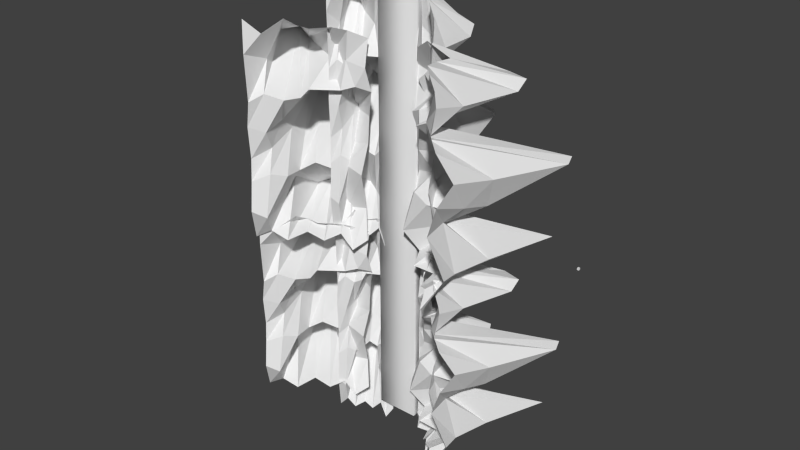 # Source: platform-1.blend  (saved by Blender 2.76.0; exported with 4.5.12 LTS)
import bpy
from mathutils import Matrix  # noqa: F401  (used for matrix-valued properties, if any)

bpy.ops.wm.read_factory_settings(use_empty=True)
scene = bpy.context.scene
scene.name = 'Scene'

# ---- collections
col_collection_1 = bpy.data.collections.new('Collection 1'); scene.collection.children.link(col_collection_1)

# ---- world
world_world = bpy.data.worlds.new('World'); scene.world = world_world
world_world.color = (0.05088, 0.05088, 0.05088)
world_world.use_sun_shadow = False
world_world.sun_shadow_jitter_overblur = 0.0
world_world.cycles.sampling_method = 'MANUAL'
world_world.cycles.sample_map_resolution = 256

# ---- meshes
me_plane_001 = bpy.data.meshes.new('Plane.001')
me_plane_001.from_pydata([(-1.009, -1.007, 0.07493), (1.098, -1.009, 0.03443), (-1.008, 0.9589, -0.08058), (0.9204, 1.014, 0.002829), (-1.102, 0.6902, -0.0944), (-0.9585, 0.489, -0.01867), (-1.02, 0.1908, -0.04088), (-0.9922, -0.1086, 0.1305), (-1.001, -0.4471, -0.05703), (-0.9321, -0.7312, 0.03364), (-0.6829, -1.039, -0.1002), (-0.4093, -1.017, -0.01404), (-0.2046, -1.007, 0.04699), (0.1136, -1.031, 0.0178), (0.361, -0.9845, -0.03533), (0.787, -1.018, 0.01064), (0.9783, -0.7117, -0.01177), (1.092, -0.3457, 0.05673), (0.9732, -0.1486, 0.2777), (0.9855, 0.05116, 0.1141), (1.025, 0.431, -0.01253), (0.9987, 0.677, -0.01929), (0.6689, 0.9562, -0.07058), (0.4257, 1.056, 0.0163), (0.1406, 1.022, 0.2052), (-0.0722, 0.9937, 0.03738), (-0.359, 0.867, -0.042), (-0.759, 0.9471, 0.135), (-0.7293, -0.7704, -0.1546), (-0.5914, -0.4414, 0.5752), (-0.6576, -0.08822, 1.175), (-0.6044, 0.1954, 1.41), (-0.7503, 0.3433, 0.6955), (-0.7953, 0.6079, 0.2875), (-0.334, -0.6889, -0.03644), (-0.395, -0.4046, 0.0775), (-0.4237, -0.2084, 0.3277), (-0.3437, 0.06986, 0.3097), (-0.3698, 0.3595, 0.2007), (-0.3094, 0.5764, 0.1577), (-0.1428, -0.6575, 0.1791), (-0.07223, -0.3408, 0.552), (-0.2197, -0.1383, 0.6583), (-0.1495, 0.1224, 0.8951), (-0.1999, 0.4924, 0.6329), (-0.1602, 0.693, 0.3621), (0.05626, -0.7262, 0.01248), (0.0726, -0.4852, 0.3545), (0.08752, -0.03629, 1.273), (0.1425, 0.1986, 1.561), (0.1233, 0.4117, 1.488), (0.1078, 0.783, 0.6474), (0.4243, -0.7245, 0.01447), (0.3684, -0.3944, -0.01536), (0.4105, -0.1092, -0.07854), (0.4563, 0.01745, 0.02143), (0.4511, 0.5462, -0.004182), (0.4881, 0.7865, -0.02373), (0.6721, -0.673, 0.3013), (0.5816, -0.235, 0.9239), (0.5993, 0.01181, 0.9675), (0.631, 0.2224, 0.7798), (0.6654, 0.3822, 0.3622), (0.7091, 0.6436, 0.05671), (0.8904, -1.07, 0.0002174), (3.241, -1.072, -0.04199), (0.8912, 0.979, -0.1619), (3.043, 1.036, -0.07492), (0.7861, 0.699, -0.1763), (0.9463, 0.4893, -0.09733), (0.8776, 0.1785, -0.1205), (0.9086, -0.1335, 0.05816), (0.8989, -0.4863, -0.1373), (0.9757, -0.7824, -0.04281), (1.254, -1.103, -0.1823), (1.559, -1.08, -0.0925), (1.787, -1.07, -0.02891), (2.142, -1.095, -0.05932), (2.419, -1.046, -0.1147), (2.894, -1.081, -0.06678), (3.107, -0.762, -0.09014), (3.234, -0.3806, -0.01875), (3.102, -0.1752, 0.2116), (3.115, 0.03297, 0.04109), (3.16, 0.4289, -0.09094), (3.13, 0.6852, -0.09797), (2.762, 0.9762, -0.1514), (2.491, 1.08, -0.06088), (2.173, 1.044, 0.1359), (1.935, 1.015, -0.03892), (1.615, 0.8832, -0.1216), (1.169, 0.9667, 0.06282), (1.202, -0.8232, -0.239), (1.365, -0.3499, 0.5533), (1.11, 0.06013, 0.9989), (1.163, 0.3163, 0.9751), (1.195, 0.4568, 0.5839), (1.128, 0.6132, 0.2217), (1.643, -0.7383, -0.1159), (1.575, -0.442, 0.002898), (1.543, -0.2375, 0.2637), (1.632, 0.05246, 0.2449), (1.603, 0.3543, 0.1313), (1.671, 0.5804, 0.08643), (1.856, -0.7056, 0.1088), (1.935, -0.3756, 0.4974), (1.771, -0.1645, 0.6082), (1.849, 0.1073, 0.855), (1.793, 0.4929, 0.5818), (1.837, 0.7019, 0.2995), (2.079, -0.7772, -0.06487), (2.097, -0.526, 0.2916), (2.113, -0.05816, 1.249), (2.175, 0.1866, 1.549), (2.153, 0.4087, 1.473), (2.136, 0.7957, 0.5968), (2.489, -0.7754, -0.06279), (2.427, -0.4314, -0.09388), (2.474, -0.1342, -0.1597), (2.525, -0.002153, -0.05554), (2.519, 0.549, -0.08223), (2.56, 0.7993, -0.1026), (2.766, -0.7218, 0.2361), (2.882, -0.5281, 0.9253), (2.876, -0.1893, 1.055), (2.791, -0.01882, 0.94), (2.758, 0.378, 0.2996), (2.807, 0.6505, -0.01877)], [], [(63, 21, 3, 22), (4, 33, 27, 2), (33, 39, 26, 27), (39, 45, 25, 26), (45, 51, 24, 25), (51, 57, 23, 24), (57, 63, 22, 23), (0, 10, 28, 9), (9, 28, 29, 8), (8, 29, 30, 7), (7, 30, 31, 6), (6, 31, 32, 5), (5, 32, 33, 4), (10, 11, 34, 28), (28, 34, 35, 29), (29, 35, 36, 30), (30, 36, 37, 31), (31, 37, 38, 32), (32, 38, 39, 33), (11, 12, 40, 34), (34, 40, 41, 35), (35, 41, 42, 36), (36, 42, 43, 37), (37, 43, 44, 38), (38, 44, 45, 39), (12, 13, 46, 40), (40, 46, 47, 41), (41, 47, 48, 42), (42, 48, 49, 43), (43, 49, 50, 44), (44, 50, 51, 45), (13, 14, 52, 46), (46, 52, 53, 47), (47, 53, 54, 48), (48, 54, 55, 49), (49, 55, 56, 50), (50, 56, 57, 51), (14, 15, 58, 52), (52, 58, 59, 53), (53, 59, 60, 54), (54, 60, 61, 55), (55, 61, 62, 56), (56, 62, 63, 57), (15, 1, 16, 58), (58, 16, 17, 59), (59, 17, 18, 60), (60, 18, 19, 61), (61, 19, 20, 62), (62, 20, 21, 63), (127, 85, 67, 86), (68, 97, 91, 66), (97, 103, 90, 91), (103, 109, 89, 90), (109, 115, 88, 89), (115, 121, 87, 88), (121, 127, 86, 87), (64, 74, 92, 73), (73, 92, 93, 72), (72, 93, 94, 71), (71, 94, 95, 70), (70, 95, 96, 69), (69, 96, 97, 68), (74, 75, 98, 92), (92, 98, 99, 93), (93, 99, 100, 94), (94, 100, 101, 95), (95, 101, 102, 96), (96, 102, 103, 97), (75, 76, 104, 98), (98, 104, 105, 99), (99, 105, 106, 100), (100, 106, 107, 101), (101, 107, 108, 102), (102, 108, 109, 103), (76, 77, 110, 104), (104, 110, 111, 105), (105, 111, 112, 106), (106, 112, 113, 107), (107, 113, 114, 108), (108, 114, 115, 109), (77, 78, 116, 110), (110, 116, 117, 111), (111, 117, 118, 112), (112, 118, 119, 113), (113, 119, 120, 114), (114, 120, 121, 115), (78, 79, 122, 116), (116, 122, 123, 117), (117, 123, 124, 118), (118, 124, 125, 119), (119, 125, 126, 120), (120, 126, 127, 121), (79, 65, 80, 122), (122, 80, 81, 123), (123, 81, 82, 124), (124, 82, 83, 125), (125, 83, 84, 126), (126, 84, 85, 127)])
_uv = me_plane_001.uv_layers.new(name='UVMap')
_uv.uv.foreach_set('vector', [0.9337, 0.3381, 0.9336, 0.3362, 0.9358, 0.3364, 0.9358, 0.3381, 0.9027, 0.3206, 0.9058, 0.3207, 0.9048, 0.3228, 0.9028, 0.3224, 0.9316, 0.3355, 0.9316, 0.3324, 0.9338, 0.3325, 0.9339, 0.3352, 0.9028, 0.3204, 0.9027, 0.3186, 0.9055, 0.3186, 0.905, 0.3206, 0.9324, 0.3264, 0.933, 0.3289, 0.9299, 0.3281, 0.9296, 0.3264, 0.9277, 0.3242, 0.9229, 0.3241, 0.9231, 0.3224, 0.9252, 0.3222, 0.9347, 0.3476, 0.9361, 0.3487, 0.934, 0.349, 0.933, 0.3476, 0.934, 0.3356, 0.934, 0.3332, 0.9357, 0.3334, 0.9357, 0.3352, 0.9238, 0.3344, 0.9228, 0.333, 0.9255, 0.3287, 0.9255, 0.3334, 0.9058, 0.3349, 0.9105, 0.3343, 0.9139, 0.337, 0.9071, 0.3369, 0.9159, 0.3519, 0.9228, 0.3521, 0.9243, 0.3539, 0.9148, 0.3538, 0.9059, 0.3303, 0.9153, 0.3304, 0.9107, 0.3313, 0.9061, 0.3322, 0.9271, 0.3291, 0.9314, 0.3311, 0.9284, 0.331, 0.9256, 0.3297, 0.9332, 0.3555, 0.933, 0.3537, 0.935, 0.353, 0.935, 0.3556, 0.9253, 0.343, 0.926, 0.3404, 0.928, 0.3408, 0.9304, 0.343, 0.919, 0.3395, 0.9164, 0.3374, 0.9184, 0.3372, 0.9234, 0.3395, 0.9115, 0.3251, 0.9059, 0.3251, 0.9059, 0.3233, 0.913, 0.3234, 0.9224, 0.3425, 0.9153, 0.3424, 0.9145, 0.3406, 0.9184, 0.3401, 0.9182, 0.325, 0.9143, 0.3249, 0.9134, 0.3238, 0.9163, 0.3226, 0.9336, 0.3203, 0.9341, 0.3191, 0.9365, 0.3191, 0.9356, 0.3207, 0.931, 0.352, 0.9309, 0.3502, 0.9329, 0.3478, 0.9329, 0.3514, 0.9278, 0.3242, 0.9278, 0.3206, 0.9295, 0.3204, 0.9293, 0.3229, 0.912, 0.3194, 0.9144, 0.3197, 0.9161, 0.3212, 0.9122, 0.3212, 0.9274, 0.3311, 0.9294, 0.3344, 0.9265, 0.3344, 0.9256, 0.3315, 0.9189, 0.3191, 0.9219, 0.3192, 0.9208, 0.321, 0.9191, 0.3206, 0.9185, 0.3192, 0.9186, 0.3212, 0.9167, 0.3208, 0.9162, 0.3192, 0.9223, 0.3463, 0.9209, 0.3472, 0.9212, 0.3446, 0.9224, 0.3432, 0.9145, 0.3264, 0.9134, 0.325, 0.9198, 0.3251, 0.916, 0.3272, 0.9254, 0.3389, 0.9297, 0.3391, 0.9316, 0.3404, 0.9271, 0.3404, 0.9257, 0.3474, 0.9302, 0.3484, 0.9296, 0.3497, 0.9238, 0.3496, 0.9169, 0.3538, 0.922, 0.3565, 0.9162, 0.3564, 0.9148, 0.3543, 0.9336, 0.3404, 0.9336, 0.3388, 0.9352, 0.3382, 0.9355, 0.3405, 0.93, 0.3455, 0.9296, 0.3433, 0.9317, 0.3433, 0.9325, 0.3462, 0.9087, 0.3423, 0.9059, 0.3412, 0.9058, 0.3394, 0.9145, 0.3395, 0.9146, 0.3287, 0.9059, 0.328, 0.9065, 0.3272, 0.9164, 0.3273, 0.9078, 0.3521, 0.898, 0.3527, 0.898, 0.3494, 0.9075, 0.3508, 0.9179, 0.3518, 0.9084, 0.3517, 0.9079, 0.3503, 0.9127, 0.3496, 0.9308, 0.3431, 0.9305, 0.3405, 0.9334, 0.3405, 0.9324, 0.3427, 0.9232, 0.3242, 0.9256, 0.3245, 0.9295, 0.3263, 0.9229, 0.3263, 0.9184, 0.35, 0.925, 0.3498, 0.9256, 0.3519, 0.918, 0.3518, 0.9224, 0.3462, 0.93, 0.3462, 0.9292, 0.3473, 0.923, 0.347, 0.9002, 0.3394, 0.9053, 0.3427, 0.9008, 0.3427, 0.8981, 0.3419, 0.9311, 0.3195, 0.9333, 0.3213, 0.9308, 0.3212, 0.9296, 0.32, 0.9306, 0.3233, 0.9296, 0.3216, 0.9316, 0.3213, 0.9335, 0.3233, 0.9104, 0.3564, 0.9083, 0.3546, 0.9099, 0.3527, 0.9147, 0.3564, 0.9042, 0.3265, 0.8982, 0.3257, 0.8998, 0.3244, 0.905, 0.3245, 0.9182, 0.3225, 0.913, 0.3225, 0.912, 0.3212, 0.9177, 0.3213, 0.9227, 0.3344, 0.917, 0.3343, 0.9158, 0.3321, 0.919, 0.3317, 0.9095, 0.321, 0.9063, 0.321, 0.906, 0.3195, 0.9078, 0.3192, 0.9097, 0.321, 0.9096, 0.3189, 0.9119, 0.3192, 0.9119, 0.3211, 0.9229, 0.3199, 0.9262, 0.3199, 0.9253, 0.3222, 0.9231, 0.3218, 0.9305, 0.3555, 0.9306, 0.352, 0.9329, 0.3521, 0.933, 0.3552, 0.9327, 0.3261, 0.9327, 0.3242, 0.9357, 0.3242, 0.935, 0.3264, 0.931, 0.3361, 0.9316, 0.3387, 0.9284, 0.3378, 0.9281, 0.336, 0.9308, 0.352, 0.9257, 0.3519, 0.9259, 0.3501, 0.9283, 0.3499, 0.9248, 0.3183, 0.9262, 0.3195, 0.924, 0.3198, 0.9229, 0.3183, 0.9335, 0.3432, 0.9335, 0.3406, 0.9353, 0.3409, 0.9353, 0.3427, 0.9235, 0.3461, 0.9224, 0.3446, 0.9253, 0.3401, 0.9253, 0.3451, 0.9072, 0.3473, 0.9121, 0.3467, 0.9157, 0.3495, 0.9085, 0.3494, 0.9151, 0.335, 0.9223, 0.3352, 0.9239, 0.3371, 0.914, 0.337, 0.9058, 0.3322, 0.9157, 0.3323, 0.911, 0.3333, 0.9061, 0.3342, 0.926, 0.352, 0.9305, 0.354, 0.9273, 0.354, 0.9243, 0.3525, 0.9331, 0.3519, 0.9329, 0.3499, 0.935, 0.3491, 0.935, 0.352, 0.9169, 0.3303, 0.9177, 0.3275, 0.9197, 0.3279, 0.9222, 0.3304, 0.901, 0.3336, 0.8982, 0.3314, 0.9002, 0.3312, 0.9055, 0.3337, 0.9117, 0.3271, 0.9059, 0.3271, 0.9059, 0.3252, 0.9133, 0.3253, 0.9207, 0.3464, 0.9133, 0.3464, 0.9125, 0.3445, 0.9166, 0.3438, 0.9295, 0.3462, 0.9257, 0.3445, 0.9253, 0.343, 0.9288, 0.3431, 0.9264, 0.3199, 0.927, 0.3186, 0.9295, 0.3186, 0.9286, 0.3203, 0.9295, 0.3355, 0.9294, 0.3336, 0.9316, 0.3311, 0.9315, 0.335, 0.9317, 0.3404, 0.9317, 0.3366, 0.9336, 0.3365, 0.9333, 0.3391, 0.8983, 0.3209, 0.9009, 0.3212, 0.9026, 0.3228, 0.8986, 0.3227, 0.9259, 0.3351, 0.928, 0.3387, 0.925, 0.3386, 0.924, 0.3356, 0.8983, 0.3189, 0.9015, 0.3189, 0.9004, 0.3208, 0.8986, 0.3203, 0.9355, 0.3267, 0.9355, 0.3289, 0.9336, 0.3284, 0.9331, 0.3266, 0.9342, 0.3465, 0.9326, 0.3474, 0.9329, 0.3447, 0.9342, 0.3433, 0.8994, 0.3302, 0.8982, 0.3287, 0.9049, 0.3288, 0.9009, 0.3312, 0.8983, 0.3228, 0.9028, 0.323, 0.9048, 0.3244, 0.9, 0.3243, 0.9248, 0.3263, 0.9295, 0.3273, 0.9289, 0.3287, 0.9228, 0.3286, 0.9003, 0.3365, 0.9056, 0.3393, 0.8996, 0.3393, 0.8981, 0.337, 0.9335, 0.323, 0.9338, 0.3212, 0.9356, 0.3208, 0.9355, 0.3234, 0.9199, 0.3259, 0.9202, 0.3234, 0.9223, 0.324, 0.9223, 0.3273, 0.9012, 0.3494, 0.8982, 0.3482, 0.898, 0.3463, 0.9071, 0.3464, 0.9149, 0.3303, 0.9059, 0.3295, 0.9065, 0.3287, 0.9169, 0.3288, 0.9082, 0.3556, 0.8979, 0.3562, 0.898, 0.3528, 0.9079, 0.3542, 0.9163, 0.3394, 0.9063, 0.3393, 0.9058, 0.3378, 0.9108, 0.337, 0.93, 0.3263, 0.9296, 0.3234, 0.9326, 0.3234, 0.9317, 0.3258, 0.8986, 0.3265, 0.9011, 0.3268, 0.9052, 0.3287, 0.8982, 0.3287, 0.9161, 0.3476, 0.9231, 0.3474, 0.9238, 0.3496, 0.9158, 0.3495, 0.9125, 0.3427, 0.9205, 0.3427, 0.9196, 0.3438, 0.9132, 0.3435, 0.9003, 0.3427, 0.9056, 0.3463, 0.9009, 0.3462, 0.898, 0.3454, 0.933, 0.3292, 0.9353, 0.3311, 0.9327, 0.3311, 0.9315, 0.3296, 0.907, 0.3232, 0.906, 0.3214, 0.9081, 0.3211, 0.9101, 0.3233, 0.9079, 0.3463, 0.9057, 0.3443, 0.9074, 0.3424, 0.9124, 0.3464, 0.9284, 0.3565, 0.9221, 0.3557, 0.9237, 0.3544, 0.9291, 0.3544, 0.9224, 0.3317, 0.9169, 0.3317, 0.9158, 0.3304, 0.9218, 0.3304, 0.9054, 0.3365, 0.8994, 0.3364, 0.8981, 0.3341, 0.9016, 0.3337, 0.9223, 0.3233, 0.9188, 0.3227, 0.9189, 0.321, 0.921, 0.3211])
me_plane_001.use_remesh_preserve_volume = False
me_plane_001.use_remesh_preserve_attributes = False
me_plane_001.use_mirror_vertex_groups = False
me_plane_001.update()
me_plane_000 = bpy.data.meshes.new('Plane.000')
me_plane_000.from_pydata([(0.8904, -1.07, 0.0002173), (3.241, -1.072, -0.04199), (0.8912, 0.979, -0.1619), (3.043, 1.036, -0.07492), (0.7861, 0.699, -0.1763), (0.9463, 0.4893, -0.09733), (0.8776, 0.1785, -0.1205), (0.9086, -0.1335, 0.05816), (0.8989, -0.4863, -0.1373), (0.9757, -0.7824, -0.04281), (1.254, -1.103, -0.1823), (1.559, -1.08, -0.0925), (1.787, -1.07, -0.02891), (2.142, -1.095, -0.05932), (2.419, -1.046, -0.1147), (2.894, -1.081, -0.06678), (3.107, -0.762, -0.09014), (3.234, -0.3806, -0.01875), (3.102, -0.1752, 0.2116), (3.115, 0.03297, 0.04109), (3.16, 0.4289, -0.09094), (3.13, 0.6852, -0.09798), (2.762, 0.9762, -0.1514), (2.491, 1.08, -0.06088), (2.173, 1.044, 0.1359), (1.935, 1.015, -0.03892), (1.615, 0.8832, -0.1216), (1.169, 0.9667, 0.06282), (1.202, -0.8232, -0.239), (1.356, -0.4804, 0.5216), (1.282, -0.1123, 1.147), (1.341, 0.1833, 1.391), (1.179, 0.3374, 0.647), (1.128, 0.6132, 0.2217), (1.643, -0.7383, -0.1159), (1.575, -0.442, 0.002898), (1.543, -0.2375, 0.2637), (1.632, 0.05246, 0.2449), (1.603, 0.3543, 0.1313), (1.671, 0.5804, 0.08643), (1.856, -0.7056, 0.1088), (1.935, -0.3756, 0.4974), (1.771, -0.1645, 0.6082), (1.849, 0.1073, 0.855), (1.793, 0.4929, 0.5818), (1.837, 0.7019, 0.2995), (2.079, -0.7772, -0.06487), (2.097, -0.526, 0.2916), (2.113, -0.05816, 1.249), (2.175, 0.1866, 1.549), (2.153, 0.4087, 1.473), (2.136, 0.7957, 0.5968), (2.489, -0.7754, -0.06279), (2.427, -0.4314, -0.09388), (2.474, -0.1342, -0.1597), (2.525, -0.002153, -0.05554), (2.519, 0.549, -0.08223), (2.56, 0.7993, -0.1026), (2.766, -0.7218, 0.2361), (2.882, -0.5281, 0.9253), (2.876, -0.1893, 1.055), (2.791, -0.01881, 0.94), (2.758, 0.378, 0.2996), (2.807, 0.6505, -0.01877), (-1.009, -1.007, 0.07493), (1.098, -1.009, 0.03443), (-1.008, 0.9589, -0.08058), (0.9204, 1.014, 0.002829), (-1.102, 0.6902, -0.0944), (-0.9585, 0.489, -0.01867), (-1.02, 0.1908, -0.04088), (-0.9922, -0.1086, 0.1305), (-1.001, -0.4471, -0.05703), (-0.9321, -0.7312, 0.03364), (-0.6829, -1.039, -0.1002), (-0.4093, -1.017, -0.01404), (-0.2046, -1.007, 0.04699), (0.1136, -1.031, 0.0178), (0.361, -0.9845, -0.03533), (0.787, -1.018, 0.01064), (0.9783, -0.7117, -0.01177), (1.092, -0.3457, 0.05673), (0.9732, -0.1486, 0.2777), (0.9855, 0.05116, 0.1141), (1.025, 0.431, -0.01253), (0.9987, 0.677, -0.01929), (0.6689, 0.9562, -0.07058), (0.4257, 1.056, 0.0163), (0.1406, 1.022, 0.2052), (-0.0722, 0.9937, 0.03738), (-0.359, 0.867, -0.042), (-0.759, 0.9471, 0.135), (-0.7293, -0.7704, -0.1546), (-0.5914, -0.4414, 0.5752), (-0.6576, -0.08822, 1.175), (-0.6044, 0.1954, 1.41), (-0.7503, 0.3433, 0.6955), (-0.7953, 0.6079, 0.2875), (-0.334, -0.6889, -0.03644), (-0.395, -0.4046, 0.0775), (-0.4237, -0.2084, 0.3277), (-0.3437, 0.06986, 0.3097), (-0.3698, 0.3595, 0.2007), (-0.3094, 0.5764, 0.1577), (-0.1428, -0.6575, 0.1791), (-0.07223, -0.3408, 0.552), (-0.2197, -0.1383, 0.6583), (-0.1495, 0.1224, 0.8951), (-0.1999, 0.4924, 0.6329), (-0.1602, 0.693, 0.3621), (0.05626, -0.7262, 0.01248), (0.0726, -0.4852, 0.3545), (0.08752, -0.03629, 1.273), (0.1425, 0.1986, 1.561), (0.1233, 0.4117, 1.488), (0.1078, 0.783, 0.6474), (0.4243, -0.7245, 0.01447), (0.3684, -0.3944, -0.01536), (0.4105, -0.1092, -0.07854), (0.4563, 0.01745, 0.02143), (0.4511, 0.5462, -0.004182), (0.4881, 0.7865, -0.02373), (0.6721, -0.673, 0.3013), (0.7763, -0.4872, 0.9626), (0.7713, -0.1621, 1.087), (0.6947, 0.001467, 0.9767), (0.6654, 0.3822, 0.3622), (0.7091, 0.6436, 0.05671)], [], [(63, 21, 3, 22), (4, 33, 27, 2), (33, 39, 26, 27), (39, 45, 25, 26), (45, 51, 24, 25), (51, 57, 23, 24), (57, 63, 22, 23), (0, 10, 28, 9), (9, 28, 29, 8), (8, 29, 30, 7), (7, 30, 31, 6), (6, 31, 32, 5), (5, 32, 33, 4), (10, 11, 34, 28), (28, 34, 35, 29), (29, 35, 36, 30), (30, 36, 37, 31), (31, 37, 38, 32), (32, 38, 39, 33), (11, 12, 40, 34), (34, 40, 41, 35), (35, 41, 42, 36), (36, 42, 43, 37), (37, 43, 44, 38), (38, 44, 45, 39), (12, 13, 46, 40), (40, 46, 47, 41), (41, 47, 48, 42), (42, 48, 49, 43), (43, 49, 50, 44), (44, 50, 51, 45), (13, 14, 52, 46), (46, 52, 53, 47), (47, 53, 54, 48), (48, 54, 55, 49), (49, 55, 56, 50), (50, 56, 57, 51), (14, 15, 58, 52), (52, 58, 59, 53), (53, 59, 60, 54), (54, 60, 61, 55), (55, 61, 62, 56), (56, 62, 63, 57), (15, 1, 16, 58), (58, 16, 17, 59), (59, 17, 18, 60), (60, 18, 19, 61), (61, 19, 20, 62), (62, 20, 21, 63), (127, 85, 67, 86), (68, 97, 91, 66), (97, 103, 90, 91), (103, 109, 89, 90), (109, 115, 88, 89), (115, 121, 87, 88), (121, 127, 86, 87), (64, 74, 92, 73), (73, 92, 93, 72), (72, 93, 94, 71), (71, 94, 95, 70), (70, 95, 96, 69), (69, 96, 97, 68), (74, 75, 98, 92), (92, 98, 99, 93), (93, 99, 100, 94), (94, 100, 101, 95), (95, 101, 102, 96), (96, 102, 103, 97), (75, 76, 104, 98), (98, 104, 105, 99), (99, 105, 106, 100), (100, 106, 107, 101), (101, 107, 108, 102), (102, 108, 109, 103), (76, 77, 110, 104), (104, 110, 111, 105), (105, 111, 112, 106), (106, 112, 113, 107), (107, 113, 114, 108), (108, 114, 115, 109), (77, 78, 116, 110), (110, 116, 117, 111), (111, 117, 118, 112), (112, 118, 119, 113), (113, 119, 120, 114), (114, 120, 121, 115), (78, 79, 122, 116), (116, 122, 123, 117), (117, 123, 124, 118), (118, 124, 125, 119), (119, 125, 126, 120), (120, 126, 127, 121), (79, 65, 80, 122), (122, 80, 81, 123), (123, 81, 82, 124), (124, 82, 83, 125), (125, 83, 84, 126), (126, 84, 85, 127)])
_uv = me_plane_000.uv_layers.new(name='UVMap')
_uv.uv.foreach_set('vector', [0.9229, 0.3445, 0.9214, 0.3476, 0.9186, 0.3458, 0.9196, 0.3433, 0.9185, 0.3213, 0.9218, 0.3253, 0.9179, 0.3262, 0.9164, 0.3232, 0.9218, 0.3253, 0.922, 0.3312, 0.9183, 0.3313, 0.9179, 0.3262, 0.922, 0.3312, 0.9222, 0.3336, 0.9184, 0.335, 0.9183, 0.3313, 0.9222, 0.3336, 0.9237, 0.3359, 0.9201, 0.3373, 0.9184, 0.335, 0.9237, 0.3359, 0.9217, 0.3418, 0.9193, 0.3405, 0.9201, 0.3373, 0.9217, 0.3418, 0.9229, 0.3445, 0.9196, 0.3433, 0.9193, 0.3405, 0.9394, 0.3212, 0.9388, 0.3261, 0.9355, 0.3253, 0.9357, 0.3217, 0.9357, 0.3217, 0.9355, 0.3253, 0.9285, 0.3273, 0.9319, 0.321, 0.9319, 0.321, 0.9285, 0.3273, 0.927, 0.327, 0.9271, 0.321, 0.9271, 0.321, 0.927, 0.327, 0.9268, 0.327, 0.9237, 0.3198, 0.9237, 0.3198, 0.9268, 0.327, 0.9255, 0.3263, 0.921, 0.3216, 0.921, 0.3216, 0.9255, 0.3263, 0.9218, 0.3253, 0.9185, 0.3213, 0.9388, 0.3261, 0.9384, 0.33, 0.9346, 0.3304, 0.9355, 0.3253, 0.9355, 0.3253, 0.9346, 0.3304, 0.9316, 0.33, 0.9285, 0.3273, 0.9285, 0.3273, 0.9316, 0.33, 0.9287, 0.3303, 0.927, 0.327, 0.927, 0.327, 0.9287, 0.3303, 0.9264, 0.3306, 0.9268, 0.327, 0.9268, 0.327, 0.9264, 0.3306, 0.9238, 0.3304, 0.9255, 0.3263, 0.9255, 0.3263, 0.9238, 0.3304, 0.922, 0.3312, 0.9218, 0.3253, 0.9384, 0.33, 0.9378, 0.3328, 0.9335, 0.3334, 0.9346, 0.3304, 0.9346, 0.3304, 0.9335, 0.3334, 0.9292, 0.3339, 0.9316, 0.33, 0.9316, 0.33, 0.9292, 0.3339, 0.9275, 0.3333, 0.9287, 0.3303, 0.9287, 0.3303, 0.9275, 0.3333, 0.9261, 0.3341, 0.9264, 0.3306, 0.9264, 0.3306, 0.9261, 0.3341, 0.9243, 0.3337, 0.9238, 0.3304, 0.9238, 0.3304, 0.9243, 0.3337, 0.9222, 0.3336, 0.922, 0.3312, 0.9378, 0.3328, 0.9381, 0.3367, 0.9348, 0.3361, 0.9335, 0.3334, 0.9335, 0.3334, 0.9348, 0.3361, 0.9309, 0.3354, 0.9292, 0.3339, 0.9292, 0.3339, 0.9309, 0.3354, 0.9263, 0.335, 0.9275, 0.3333, 0.9275, 0.3333, 0.9263, 0.335, 0.926, 0.3351, 0.9261, 0.3341, 0.9261, 0.3341, 0.926, 0.3351, 0.9259, 0.3351, 0.9243, 0.3337, 0.9243, 0.3337, 0.9259, 0.3351, 0.9237, 0.3359, 0.9222, 0.3336, 0.9381, 0.3367, 0.9376, 0.3396, 0.9347, 0.3404, 0.9348, 0.3361, 0.9348, 0.3361, 0.9347, 0.3404, 0.9316, 0.3396, 0.9309, 0.3354, 0.9309, 0.3354, 0.9316, 0.3396, 0.9295, 0.3402, 0.9263, 0.335, 0.9263, 0.335, 0.9295, 0.3402, 0.9287, 0.3406, 0.926, 0.3351, 0.926, 0.3351, 0.9287, 0.3406, 0.9239, 0.3417, 0.9259, 0.3351, 0.9259, 0.3351, 0.9239, 0.3417, 0.9217, 0.3418, 0.9237, 0.3359, 0.9376, 0.3396, 0.938, 0.3443, 0.9333, 0.3439, 0.9347, 0.3404, 0.9347, 0.3404, 0.9333, 0.3439, 0.9307, 0.3451, 0.9316, 0.3396, 0.9316, 0.3396, 0.9307, 0.3451, 0.9301, 0.3451, 0.9295, 0.3402, 0.9295, 0.3402, 0.9301, 0.3451, 0.9295, 0.345, 0.9287, 0.3406, 0.9287, 0.3406, 0.9295, 0.345, 0.9267, 0.3446, 0.9239, 0.3417, 0.9239, 0.3417, 0.9267, 0.3446, 0.9229, 0.3445, 0.9217, 0.3418, 0.938, 0.3443, 0.9395, 0.3475, 0.9361, 0.3477, 0.9333, 0.3439, 0.9333, 0.3439, 0.9361, 0.3477, 0.9328, 0.3503, 0.9307, 0.3451, 0.9307, 0.3451, 0.9328, 0.3503, 0.9299, 0.3492, 0.9301, 0.3451, 0.9301, 0.3451, 0.9299, 0.3492, 0.9278, 0.35, 0.9295, 0.345, 0.9295, 0.345, 0.9278, 0.35, 0.9236, 0.3488, 0.9267, 0.3446, 0.9267, 0.3446, 0.9236, 0.3488, 0.9214, 0.3476, 0.9229, 0.3445, 0.9004, 0.345, 0.899, 0.3478, 0.8962, 0.3461, 0.8972, 0.3438, 0.8963, 0.3235, 0.8994, 0.3273, 0.8957, 0.3282, 0.8942, 0.3254, 0.8994, 0.3273, 0.8996, 0.3326, 0.8961, 0.3328, 0.8957, 0.3282, 0.8996, 0.3326, 0.8998, 0.3349, 0.8962, 0.3362, 0.8961, 0.3328, 0.8998, 0.3349, 0.9012, 0.337, 0.8978, 0.3383, 0.8962, 0.3362, 0.9012, 0.337, 0.8992, 0.3425, 0.8969, 0.3413, 0.8978, 0.3383, 0.8992, 0.3425, 0.9004, 0.345, 0.8972, 0.3438, 0.8969, 0.3413, 0.9164, 0.3236, 0.9158, 0.3281, 0.9126, 0.3273, 0.9129, 0.3239, 0.9129, 0.3239, 0.9126, 0.3273, 0.9058, 0.329, 0.9092, 0.3233, 0.9092, 0.3233, 0.9058, 0.329, 0.9044, 0.3288, 0.9045, 0.3231, 0.9045, 0.3231, 0.9044, 0.3288, 0.9043, 0.3288, 0.9013, 0.3219, 0.9013, 0.3219, 0.9043, 0.3288, 0.9031, 0.3281, 0.8986, 0.3237, 0.8986, 0.3237, 0.9031, 0.3281, 0.8994, 0.3273, 0.8963, 0.3235, 0.9158, 0.3281, 0.9154, 0.3317, 0.9117, 0.3319, 0.9126, 0.3273, 0.9126, 0.3273, 0.9117, 0.3319, 0.9088, 0.3315, 0.9058, 0.329, 0.9058, 0.329, 0.9088, 0.3315, 0.906, 0.3319, 0.9044, 0.3288, 0.9044, 0.3288, 0.906, 0.3319, 0.9038, 0.3321, 0.9043, 0.3288, 0.9043, 0.3288, 0.9038, 0.3321, 0.9014, 0.3319, 0.9031, 0.3281, 0.9031, 0.3281, 0.9014, 0.3319, 0.8996, 0.3326, 0.8994, 0.3273, 0.9154, 0.3317, 0.9148, 0.3342, 0.9106, 0.3348, 0.9117, 0.3319, 0.9117, 0.3319, 0.9106, 0.3348, 0.9064, 0.3351, 0.9088, 0.3315, 0.9088, 0.3315, 0.9064, 0.3351, 0.9049, 0.3346, 0.906, 0.3319, 0.906, 0.3319, 0.9049, 0.3346, 0.9035, 0.3353, 0.9038, 0.3321, 0.9038, 0.3321, 0.9035, 0.3353, 0.9019, 0.335, 0.9014, 0.3319, 0.9014, 0.3319, 0.9019, 0.335, 0.8998, 0.3349, 0.8996, 0.3326, 0.9148, 0.3342, 0.9151, 0.3378, 0.9118, 0.3373, 0.9106, 0.3348, 0.9106, 0.3348, 0.9118, 0.3373, 0.908, 0.3365, 0.9064, 0.3351, 0.9064, 0.3351, 0.908, 0.3365, 0.9036, 0.3361, 0.9049, 0.3346, 0.9049, 0.3346, 0.9036, 0.3361, 0.9034, 0.3362, 0.9035, 0.3353, 0.9035, 0.3353, 0.9034, 0.3362, 0.9033, 0.3362, 0.9019, 0.335, 0.9019, 0.335, 0.9033, 0.3362, 0.9012, 0.337, 0.8998, 0.3349, 0.9151, 0.3378, 0.9145, 0.3404, 0.9117, 0.3411, 0.9118, 0.3373, 0.9118, 0.3373, 0.9117, 0.3411, 0.9088, 0.3404, 0.908, 0.3365, 0.908, 0.3365, 0.9088, 0.3404, 0.9067, 0.341, 0.9036, 0.3361, 0.9036, 0.3361, 0.9067, 0.341, 0.906, 0.3413, 0.9034, 0.3362, 0.9034, 0.3362, 0.906, 0.3413, 0.9014, 0.3425, 0.9033, 0.3362, 0.9033, 0.3362, 0.9014, 0.3425, 0.8992, 0.3425, 0.9012, 0.337, 0.9145, 0.3404, 0.9149, 0.3447, 0.9104, 0.3444, 0.9117, 0.3411, 0.9117, 0.3411, 0.9104, 0.3444, 0.9079, 0.3456, 0.9088, 0.3404, 0.9088, 0.3404, 0.9079, 0.3456, 0.9074, 0.3456, 0.9067, 0.341, 0.9067, 0.341, 0.9074, 0.3456, 0.9068, 0.3455, 0.906, 0.3413, 0.906, 0.3413, 0.9068, 0.3455, 0.9041, 0.3452, 0.9014, 0.3425, 0.9014, 0.3425, 0.9041, 0.3452, 0.9004, 0.345, 0.8992, 0.3425, 0.9149, 0.3447, 0.9164, 0.3475, 0.9132, 0.3479, 0.9104, 0.3444, 0.9104, 0.3444, 0.9132, 0.3479, 0.9101, 0.3505, 0.9079, 0.3456, 0.9079, 0.3456, 0.9101, 0.3505, 0.9072, 0.3495, 0.9074, 0.3456, 0.9074, 0.3456, 0.9072, 0.3495, 0.9051, 0.3503, 0.9068, 0.3455, 0.9068, 0.3455, 0.9051, 0.3503, 0.901, 0.349, 0.9041, 0.3452, 0.9041, 0.3452, 0.901, 0.349, 0.899, 0.3478, 0.9004, 0.345])
me_plane_000.use_remesh_preserve_volume = False
me_plane_000.use_remesh_preserve_attributes = False
me_plane_000.use_mirror_vertex_groups = False
me_plane_000.update()
me_cylinder_001 = bpy.data.meshes.new('Cylinder.001')
me_cylinder_001.from_pydata([(0.0, 1.0, -1.0), (0.0, 1.0, 1.0), (0.1951, 0.9808, -1.0), (0.1951, 0.9808, 1.0), (0.3827, 0.9239, -1.0), (0.3827, 0.9239, 1.0), (0.5556, 0.8315, -1.0), (0.5556, 0.8315, 1.0), (0.7071, 0.7071, -1.0), (0.7071, 0.7071, 1.0), (0.8315, 0.5556, -1.0), (0.8315, 0.5556, 1.0), (0.9239, 0.3827, -1.0), (0.9239, 0.3827, 1.0), (0.9808, 0.1951, -1.0), (0.9808, 0.1951, 1.0), (1.0, 7.55e-08, -1.0), (1.0, 7.55e-08, 1.0), (-1.0, 9.656e-07, -1.0), (-1.0, 9.656e-07, 1.0), (-0.9808, 0.1951, -1.0), (-0.9808, 0.1951, 1.0), (-0.9239, 0.3827, -1.0), (-0.9239, 0.3827, 1.0), (-0.8315, 0.5556, -1.0), (-0.8315, 0.5556, 1.0), (-0.7071, 0.7071, -1.0), (-0.7071, 0.7071, 1.0), (-0.5556, 0.8315, -1.0), (-0.5556, 0.8315, 1.0), (-0.3827, 0.9239, -1.0), (-0.3827, 0.9239, 1.0), (-0.1951, 0.9808, -1.0), (-0.1951, 0.9808, 1.0)], [], [(0, 1, 3, 2), (2, 3, 5, 4), (4, 5, 7, 6), (6, 7, 9, 8), (8, 9, 11, 10), (10, 11, 13, 12), (12, 13, 15, 14), (14, 15, 17, 16), (0, 2, 4, 6, 8, 10, 12, 14, 16, 18, 20, 22, 24, 26, 28, 30, 32), (3, 1, 33, 31, 29, 27, 25, 23, 21, 19, 17, 15, 13, 11, 9, 7, 5), (16, 17, 19, 18), (18, 19, 21, 20), (20, 21, 23, 22), (22, 23, 25, 24), (24, 25, 27, 26), (26, 27, 29, 28), (28, 29, 31, 30), (32, 33, 1, 0), (30, 31, 33, 32)])
me_cylinder_001.polygons.foreach_set('use_smooth', [True] * 19)
_uv = me_cylinder_001.uv_layers.new(name='UVMap')
_uv.uv.foreach_set('vector', [0.9121, 0.02084, 0.9121, 0.1375, 0.892, 0.1375, 0.892, 0.02084, 0.892, 0.02084, 0.892, 0.1375, 0.8719, 0.1375, 0.8719, 0.02084, 0.8719, 0.02084, 0.8719, 0.1375, 0.8518, 0.1374, 0.8518, 0.02084, 0.04848, 0.7282, 0.04847, 0.774, 0.04057, 0.774, 0.04058, 0.7282, 0.04058, 0.7282, 0.04057, 0.774, 0.03268, 0.774, 0.03268, 0.7282, 0.03268, 0.7282, 0.03268, 0.774, 0.02478, 0.774, 0.02479, 0.7282, 0.02479, 0.7282, 0.02478, 0.774, 0.01688, 0.774, 0.01689, 0.7282, 0.01689, 0.7282, 0.01688, 0.774, 0.008985, 0.774, 0.008992, 0.7282, 0.8874, 0.9248, 0.8753, 0.9236, 0.8636, 0.9201, 0.8529, 0.9144, 0.8435, 0.9067, 0.8358, 0.8973, 0.8301, 0.8865, 0.8265, 0.8749, 0.8254, 0.8628, 0.9493, 0.8628, 0.9481, 0.8749, 0.9446, 0.8865, 0.9389, 0.8972, 0.9312, 0.9066, 0.9218, 0.9144, 0.9111, 0.9201, 0.8994, 0.9236, 0.8995, 0.9229, 0.8874, 0.9241, 0.8753, 0.9229, 0.8637, 0.9193, 0.853, 0.9136, 0.8436, 0.9059, 0.8359, 0.8965, 0.8301, 0.8858, 0.8266, 0.8742, 0.8254, 0.8621, 0.9494, 0.8621, 0.9482, 0.8742, 0.9447, 0.8858, 0.939, 0.8965, 0.9313, 0.9059, 0.9219, 0.9136, 0.9111, 0.9193, 0.9494, 0.8376, 0.9494, 0.9615, 0.8254, 0.9615, 0.8254, 0.8376, 0.1353, 0.7282, 0.1353, 0.774, 0.1274, 0.774, 0.1274, 0.7282, 0.1274, 0.7282, 0.1274, 0.774, 0.1195, 0.774, 0.1195, 0.7282, 0.1195, 0.7282, 0.1195, 0.774, 0.1116, 0.774, 0.1117, 0.7282, 0.1117, 0.7282, 0.1116, 0.774, 0.1037, 0.774, 0.1038, 0.7282, 0.1038, 0.7282, 0.1037, 0.774, 0.09585, 0.774, 0.09586, 0.7282, 0.9725, 0.02084, 0.9724, 0.1375, 0.9523, 0.1375, 0.9523, 0.02084, 0.9322, 0.02084, 0.9322, 0.1375, 0.9121, 0.1375, 0.9121, 0.02084, 0.9523, 0.02084, 0.9523, 0.1375, 0.9322, 0.1375, 0.9322, 0.02084])
me_cylinder_001.use_remesh_preserve_volume = False
me_cylinder_001.use_remesh_preserve_attributes = False
me_cylinder_001.use_mirror_vertex_groups = False
me_cylinder_001.update()
me_cube_001 = bpy.data.meshes.new('Cube.001')
me_cube_001.from_pydata([(-1.0, -1.0, -1.0), (-1.0, -1.0, 1.0), (-1.0, 1.0, -1.0), (-1.0, 1.0, 1.0), (1.0, -1.0, -1.0), (1.0, -1.0, 1.0), (1.0, 1.0, -1.0), (1.0, 1.0, 1.0)], [], [(1, 3, 2, 0), (3, 7, 6, 2), (7, 5, 4, 6), (5, 1, 0, 4), (0, 2, 6, 4), (5, 7, 3, 1)])
me_cube_001.use_remesh_preserve_volume = False
me_cube_001.use_remesh_preserve_attributes = False
me_cube_001.use_mirror_vertex_groups = False
me_cube_001.update()
me_plane_005 = bpy.data.meshes.new('Plane.005')
me_plane_005.from_pydata([(-1.009, -1.007, 0.07493), (1.098, -1.009, 0.03443), (-1.008, 0.9589, -0.08058), (0.9204, 1.014, 0.002829), (-1.102, 0.6902, -0.0944), (-0.9585, 0.489, -0.01867), (-1.02, 0.1908, -0.04088), (-0.9922, -0.1086, 0.1305), (-1.001, -0.4471, -0.05703), (-0.9321, -0.7312, 0.03364), (-0.6829, -1.039, -0.1002), (-0.4093, -1.017, -0.01404), (-0.2046, -1.007, 0.04699), (0.1136, -1.031, 0.0178), (0.361, -0.9845, -0.03533), (0.787, -1.018, 0.01064), (0.9783, -0.7117, -0.01177), (1.092, -0.3457, 0.05673), (0.9732, -0.1486, 0.2777), (0.9855, 0.05116, 0.1141), (1.025, 0.431, -0.01253), (0.9987, 0.677, -0.01929), (0.6689, 0.9562, -0.07058), (0.4257, 1.056, 0.0163), (0.1406, 1.022, 0.2052), (-0.0722, 0.9937, 0.03738), (-0.359, 0.867, -0.042), (-0.759, 0.9471, 0.135), (-0.7293, -0.7704, -0.1546), (-0.5914, -0.4414, 0.5752), (-0.6576, -0.08822, 1.175), (-0.6044, 0.1954, 1.41), (-0.7503, 0.3433, 0.6955), (-0.7953, 0.6079, 0.2875), (-0.334, -0.6889, -0.03644), (-0.395, -0.4046, 0.0775), (-0.4237, -0.2084, 0.3277), (-0.3437, 0.06986, 0.3097), (-0.3698, 0.3595, 0.2007), (-0.3094, 0.5764, 0.1577), (-0.1428, -0.6575, 0.1791), (-0.07223, -0.3408, 0.552), (-0.2197, -0.1383, 0.6583), (-0.1495, 0.1224, 0.8951), (-0.1999, 0.4924, 0.6329), (-0.1602, 0.693, 0.3621), (0.05626, -0.7262, 0.01248), (0.0726, -0.4852, 0.3545), (0.08752, -0.03629, 1.273), (0.1425, 0.1986, 1.561), (0.1233, 0.4117, 1.488), (0.1078, 0.783, 0.6474), (0.4243, -0.7245, 0.01447), (0.3684, -0.3944, -0.01536), (0.4105, -0.1092, -0.07854), (0.4563, 0.01745, 0.02143), (0.4511, 0.5462, -0.004182), (0.4881, 0.7865, -0.02373), (0.6721, -0.673, 0.3013), (0.7763, -0.4872, 0.9626), (0.7713, -0.1621, 1.087), (0.6947, 0.001467, 0.9767), (0.6654, 0.3822, 0.3622), (0.7091, 0.6436, 0.05671), (0.8904, -1.07, 0.0002174), (3.241, -1.072, -0.04199), (0.8912, 0.979, -0.1619), (3.043, 1.036, -0.07492), (0.7861, 0.699, -0.1763), (0.9463, 0.4893, -0.09733), (0.8776, 0.1785, -0.1205), (0.9086, -0.1335, 0.05816), (0.8989, -0.4863, -0.1373), (0.9757, -0.7824, -0.04281), (1.254, -1.103, -0.1823), (1.559, -1.08, -0.0925), (1.787, -1.07, -0.02891), (2.142, -1.095, -0.05932), (2.419, -1.046, -0.1147), (2.894, -1.081, -0.06678), (3.107, -0.762, -0.09014), (3.234, -0.3806, -0.01875), (3.102, -0.1752, 0.2116), (3.115, 0.03297, 0.04109), (3.16, 0.4289, -0.09094), (3.13, 0.6852, -0.09797), (2.762, 0.9762, -0.1514), (2.491, 1.08, -0.06088), (2.173, 1.044, 0.1359), (1.935, 1.015, -0.03892), (1.615, 0.8832, -0.1216), (1.169, 0.9667, 0.06282), (1.202, -0.8232, -0.239), (1.356, -0.4804, 0.5216), (1.268, -0.2141, 0.8208), (1.229, 0.1158, 0.8428), (1.179, 0.3374, 0.647), (1.128, 0.6132, 0.2217), (1.643, -0.7383, -0.1159), (1.575, -0.442, 0.002898), (1.543, -0.2375, 0.2637), (1.632, 0.05246, 0.2449), (1.603, 0.3543, 0.1313), (1.671, 0.5804, 0.08643), (1.856, -0.7056, 0.1088), (1.935, -0.3756, 0.4974), (1.771, -0.1645, 0.6082), (1.849, 0.1073, 0.855), (1.793, 0.4929, 0.5818), (1.837, 0.7019, 0.2995), (2.079, -0.7772, -0.06487), (2.097, -0.526, 0.2916), (2.113, -0.05816, 1.249), (2.175, 0.1866, 1.549), (2.153, 0.4087, 1.473), (2.136, 0.7957, 0.5968), (2.489, -0.7754, -0.06279), (2.427, -0.4314, -0.09388), (2.474, -0.1342, -0.1597), (2.525, -0.002153, -0.05554), (2.519, 0.549, -0.08223), (2.56, 0.7993, -0.1026), (2.766, -0.7218, 0.2361), (2.882, -0.5281, 0.9253), (2.876, -0.1893, 1.055), (2.791, -0.01882, 0.94), (2.758, 0.378, 0.2996), (2.807, 0.6505, -0.01877)], [], [(63, 21, 3, 22), (4, 33, 27, 2), (33, 39, 26, 27), (39, 45, 25, 26), (45, 51, 24, 25), (51, 57, 23, 24), (57, 63, 22, 23), (0, 10, 28, 9), (9, 28, 29, 8), (8, 29, 30, 7), (7, 30, 31, 6), (6, 31, 32, 5), (5, 32, 33, 4), (10, 11, 34, 28), (28, 34, 35, 29), (29, 35, 36, 30), (30, 36, 37, 31), (31, 37, 38, 32), (32, 38, 39, 33), (11, 12, 40, 34), (34, 40, 41, 35), (35, 41, 42, 36), (36, 42, 43, 37), (37, 43, 44, 38), (38, 44, 45, 39), (12, 13, 46, 40), (40, 46, 47, 41), (41, 47, 48, 42), (42, 48, 49, 43), (43, 49, 50, 44), (44, 50, 51, 45), (13, 14, 52, 46), (46, 52, 53, 47), (47, 53, 54, 48), (48, 54, 55, 49), (49, 55, 56, 50), (50, 56, 57, 51), (14, 15, 58, 52), (52, 58, 59, 53), (53, 59, 60, 54), (54, 60, 61, 55), (55, 61, 62, 56), (56, 62, 63, 57), (15, 1, 16, 58), (58, 16, 17, 59), (59, 17, 18, 60), (60, 18, 19, 61), (61, 19, 20, 62), (62, 20, 21, 63), (127, 85, 67, 86), (68, 97, 91, 66), (97, 103, 90, 91), (103, 109, 89, 90), (109, 115, 88, 89), (115, 121, 87, 88), (121, 127, 86, 87), (64, 74, 92, 73), (73, 92, 93, 72), (72, 93, 94, 71), (71, 94, 95, 70), (70, 95, 96, 69), (69, 96, 97, 68), (74, 75, 98, 92), (92, 98, 99, 93), (93, 99, 100, 94), (94, 100, 101, 95), (95, 101, 102, 96), (96, 102, 103, 97), (75, 76, 104, 98), (98, 104, 105, 99), (99, 105, 106, 100), (100, 106, 107, 101), (101, 107, 108, 102), (102, 108, 109, 103), (76, 77, 110, 104), (104, 110, 111, 105), (105, 111, 112, 106), (106, 112, 113, 107), (107, 113, 114, 108), (108, 114, 115, 109), (77, 78, 116, 110), (110, 116, 117, 111), (111, 117, 118, 112), (112, 118, 119, 113), (113, 119, 120, 114), (114, 120, 121, 115), (78, 79, 122, 116), (116, 122, 123, 117), (117, 123, 124, 118), (118, 124, 125, 119), (119, 125, 126, 120), (120, 126, 127, 121), (79, 65, 80, 122), (122, 80, 81, 123), (123, 81, 82, 124), (124, 82, 83, 125), (125, 83, 84, 126), (126, 84, 85, 127)])
_uv = me_plane_005.uv_layers.new(name='UVMap')
_uv.uv.foreach_set('vector', [0.9337, 0.3381, 0.9336, 0.3362, 0.9358, 0.3364, 0.9358, 0.3381, 0.9027, 0.3206, 0.9058, 0.3207, 0.9048, 0.3228, 0.9028, 0.3224, 0.9316, 0.3355, 0.9316, 0.3324, 0.9338, 0.3325, 0.9339, 0.3352, 0.9028, 0.3204, 0.9027, 0.3186, 0.9055, 0.3186, 0.905, 0.3206, 0.9324, 0.3264, 0.933, 0.3289, 0.9299, 0.3281, 0.9296, 0.3264, 0.9277, 0.3242, 0.9229, 0.3241, 0.9231, 0.3224, 0.9252, 0.3222, 0.9347, 0.3476, 0.9361, 0.3487, 0.934, 0.349, 0.933, 0.3476, 0.934, 0.3356, 0.934, 0.3332, 0.9357, 0.3334, 0.9357, 0.3352, 0.9238, 0.3344, 0.9228, 0.333, 0.9255, 0.3287, 0.9255, 0.3334, 0.9058, 0.3349, 0.9105, 0.3343, 0.9139, 0.337, 0.9071, 0.3369, 0.9159, 0.3519, 0.9228, 0.3521, 0.9243, 0.3539, 0.9148, 0.3538, 0.9059, 0.3303, 0.9153, 0.3304, 0.9107, 0.3313, 0.9061, 0.3322, 0.9271, 0.3291, 0.9314, 0.3311, 0.9284, 0.331, 0.9256, 0.3297, 0.9332, 0.3555, 0.933, 0.3537, 0.935, 0.353, 0.935, 0.3556, 0.9253, 0.343, 0.926, 0.3404, 0.928, 0.3408, 0.9304, 0.343, 0.919, 0.3395, 0.9164, 0.3374, 0.9184, 0.3372, 0.9234, 0.3395, 0.9115, 0.3251, 0.9059, 0.3251, 0.9059, 0.3233, 0.913, 0.3234, 0.9224, 0.3425, 0.9153, 0.3424, 0.9145, 0.3406, 0.9184, 0.3401, 0.9182, 0.325, 0.9143, 0.3249, 0.9134, 0.3238, 0.9163, 0.3226, 0.9336, 0.3203, 0.9341, 0.3191, 0.9365, 0.3191, 0.9356, 0.3207, 0.931, 0.352, 0.9309, 0.3502, 0.9329, 0.3478, 0.9329, 0.3514, 0.9278, 0.3242, 0.9278, 0.3206, 0.9295, 0.3204, 0.9293, 0.3229, 0.912, 0.3194, 0.9144, 0.3197, 0.9161, 0.3212, 0.9122, 0.3212, 0.9274, 0.3311, 0.9294, 0.3344, 0.9265, 0.3344, 0.9256, 0.3315, 0.9189, 0.3191, 0.9219, 0.3192, 0.9208, 0.321, 0.9191, 0.3206, 0.9185, 0.3192, 0.9186, 0.3212, 0.9167, 0.3208, 0.9162, 0.3192, 0.9223, 0.3463, 0.9209, 0.3472, 0.9212, 0.3446, 0.9224, 0.3432, 0.9145, 0.3264, 0.9134, 0.325, 0.9198, 0.3251, 0.916, 0.3272, 0.9254, 0.3389, 0.9297, 0.3391, 0.9316, 0.3404, 0.9271, 0.3404, 0.9257, 0.3474, 0.9302, 0.3484, 0.9296, 0.3497, 0.9238, 0.3496, 0.9169, 0.3538, 0.922, 0.3565, 0.9162, 0.3564, 0.9148, 0.3543, 0.9336, 0.3404, 0.9336, 0.3388, 0.9352, 0.3382, 0.9355, 0.3405, 0.93, 0.3455, 0.9296, 0.3433, 0.9317, 0.3433, 0.9325, 0.3462, 0.9087, 0.3423, 0.9059, 0.3412, 0.9058, 0.3394, 0.9145, 0.3395, 0.9146, 0.3287, 0.9059, 0.328, 0.9065, 0.3272, 0.9164, 0.3273, 0.9078, 0.3521, 0.898, 0.3527, 0.898, 0.3494, 0.9075, 0.3508, 0.9179, 0.3518, 0.9084, 0.3517, 0.9079, 0.3503, 0.9127, 0.3496, 0.9308, 0.3431, 0.9305, 0.3405, 0.9334, 0.3405, 0.9324, 0.3427, 0.9232, 0.3242, 0.9256, 0.3245, 0.9295, 0.3263, 0.9229, 0.3263, 0.9184, 0.35, 0.925, 0.3498, 0.9256, 0.3519, 0.918, 0.3518, 0.9224, 0.3462, 0.93, 0.3462, 0.9292, 0.3473, 0.923, 0.347, 0.9002, 0.3394, 0.9053, 0.3427, 0.9008, 0.3427, 0.8981, 0.3419, 0.9311, 0.3195, 0.9333, 0.3213, 0.9308, 0.3212, 0.9296, 0.32, 0.9306, 0.3233, 0.9296, 0.3216, 0.9316, 0.3213, 0.9335, 0.3233, 0.9104, 0.3564, 0.9083, 0.3546, 0.9099, 0.3527, 0.9147, 0.3564, 0.9042, 0.3265, 0.8982, 0.3257, 0.8998, 0.3244, 0.905, 0.3245, 0.9182, 0.3225, 0.913, 0.3225, 0.912, 0.3212, 0.9177, 0.3213, 0.9227, 0.3344, 0.917, 0.3343, 0.9158, 0.3321, 0.919, 0.3317, 0.9095, 0.321, 0.9063, 0.321, 0.906, 0.3195, 0.9078, 0.3192, 0.9097, 0.321, 0.9096, 0.3189, 0.9119, 0.3192, 0.9119, 0.3211, 0.9229, 0.3199, 0.9262, 0.3199, 0.9253, 0.3222, 0.9231, 0.3218, 0.9305, 0.3555, 0.9306, 0.352, 0.9329, 0.3521, 0.933, 0.3552, 0.9327, 0.3261, 0.9327, 0.3242, 0.9357, 0.3242, 0.935, 0.3264, 0.931, 0.3361, 0.9316, 0.3387, 0.9284, 0.3378, 0.9281, 0.336, 0.9308, 0.352, 0.9257, 0.3519, 0.9259, 0.3501, 0.9283, 0.3499, 0.9248, 0.3183, 0.9262, 0.3195, 0.924, 0.3198, 0.9229, 0.3183, 0.9335, 0.3432, 0.9335, 0.3406, 0.9353, 0.3409, 0.9353, 0.3427, 0.9235, 0.3461, 0.9224, 0.3446, 0.9253, 0.3401, 0.9253, 0.3451, 0.9072, 0.3473, 0.9121, 0.3467, 0.9157, 0.3495, 0.9085, 0.3494, 0.9151, 0.335, 0.9223, 0.3352, 0.9239, 0.3371, 0.914, 0.337, 0.9058, 0.3322, 0.9157, 0.3323, 0.911, 0.3333, 0.9061, 0.3342, 0.926, 0.352, 0.9305, 0.354, 0.9273, 0.354, 0.9243, 0.3525, 0.9331, 0.3519, 0.9329, 0.3499, 0.935, 0.3491, 0.935, 0.352, 0.9169, 0.3303, 0.9177, 0.3275, 0.9197, 0.3279, 0.9222, 0.3304, 0.901, 0.3336, 0.8982, 0.3314, 0.9002, 0.3312, 0.9055, 0.3337, 0.9117, 0.3271, 0.9059, 0.3271, 0.9059, 0.3252, 0.9133, 0.3253, 0.9207, 0.3464, 0.9133, 0.3464, 0.9125, 0.3445, 0.9166, 0.3438, 0.9295, 0.3462, 0.9257, 0.3445, 0.9253, 0.343, 0.9288, 0.3431, 0.9264, 0.3199, 0.927, 0.3186, 0.9295, 0.3186, 0.9286, 0.3203, 0.9295, 0.3355, 0.9294, 0.3336, 0.9316, 0.3311, 0.9315, 0.335, 0.9317, 0.3404, 0.9317, 0.3366, 0.9336, 0.3365, 0.9333, 0.3391, 0.8983, 0.3209, 0.9009, 0.3212, 0.9026, 0.3228, 0.8986, 0.3227, 0.9259, 0.3351, 0.928, 0.3387, 0.925, 0.3386, 0.924, 0.3356, 0.8983, 0.3189, 0.9015, 0.3189, 0.9004, 0.3208, 0.8986, 0.3203, 0.9355, 0.3267, 0.9355, 0.3289, 0.9336, 0.3284, 0.9331, 0.3266, 0.9342, 0.3465, 0.9326, 0.3474, 0.9329, 0.3447, 0.9342, 0.3433, 0.8994, 0.3302, 0.8982, 0.3287, 0.9049, 0.3288, 0.9009, 0.3312, 0.8983, 0.3228, 0.9028, 0.323, 0.9048, 0.3244, 0.9, 0.3243, 0.9248, 0.3263, 0.9295, 0.3273, 0.9289, 0.3287, 0.9228, 0.3286, 0.9003, 0.3365, 0.9056, 0.3393, 0.8996, 0.3393, 0.8981, 0.337, 0.9335, 0.323, 0.9338, 0.3212, 0.9356, 0.3208, 0.9355, 0.3234, 0.9199, 0.3259, 0.9202, 0.3234, 0.9223, 0.324, 0.9223, 0.3273, 0.9012, 0.3494, 0.8982, 0.3482, 0.898, 0.3463, 0.9071, 0.3464, 0.9149, 0.3303, 0.9059, 0.3295, 0.9065, 0.3287, 0.9169, 0.3288, 0.9082, 0.3556, 0.8979, 0.3562, 0.898, 0.3528, 0.9079, 0.3542, 0.9163, 0.3394, 0.9063, 0.3393, 0.9058, 0.3378, 0.9108, 0.337, 0.93, 0.3263, 0.9296, 0.3234, 0.9326, 0.3234, 0.9317, 0.3258, 0.8986, 0.3265, 0.9011, 0.3268, 0.9052, 0.3287, 0.8982, 0.3287, 0.9161, 0.3476, 0.9231, 0.3474, 0.9238, 0.3496, 0.9158, 0.3495, 0.9125, 0.3427, 0.9205, 0.3427, 0.9196, 0.3438, 0.9132, 0.3435, 0.9003, 0.3427, 0.9056, 0.3463, 0.9009, 0.3462, 0.898, 0.3454, 0.933, 0.3292, 0.9353, 0.3311, 0.9327, 0.3311, 0.9315, 0.3296, 0.907, 0.3232, 0.906, 0.3214, 0.9081, 0.3211, 0.9101, 0.3233, 0.9079, 0.3463, 0.9057, 0.3443, 0.9074, 0.3424, 0.9124, 0.3464, 0.9284, 0.3565, 0.9221, 0.3557, 0.9237, 0.3544, 0.9291, 0.3544, 0.9224, 0.3317, 0.9169, 0.3317, 0.9158, 0.3304, 0.9218, 0.3304, 0.9054, 0.3365, 0.8994, 0.3364, 0.8981, 0.3341, 0.9016, 0.3337, 0.9223, 0.3233, 0.9188, 0.3227, 0.9189, 0.321, 0.921, 0.3211])
me_plane_005.use_remesh_preserve_volume = False
me_plane_005.use_remesh_preserve_attributes = False
me_plane_005.use_mirror_vertex_groups = False
me_plane_005.update()
me_plane_002 = bpy.data.meshes.new('Plane.002')
me_plane_002.from_pydata([(0.8904, -1.07, 0.0002173), (3.241, -1.072, -0.04199), (0.8912, 0.979, -0.1619), (3.043, 1.036, -0.07492), (0.7861, 0.699, -0.1763), (0.9463, 0.4893, -0.09733), (0.8776, 0.1785, -0.1205), (0.9086, -0.1335, 0.05816), (0.8989, -0.4863, -0.1373), (0.9757, -0.7824, -0.04281), (1.254, -1.103, -0.1823), (1.559, -1.08, -0.0925), (1.787, -1.07, -0.02891), (2.142, -1.095, -0.05932), (2.419, -1.046, -0.1147), (2.894, -1.081, -0.06678), (3.107, -0.762, -0.09014), (3.234, -0.3806, -0.01875), (3.102, -0.1752, 0.2116), (3.115, 0.03297, 0.04109), (3.16, 0.4289, -0.09094), (3.13, 0.6852, -0.09798), (2.762, 0.9762, -0.1514), (2.491, 1.08, -0.06088), (2.173, 1.044, 0.1359), (1.935, 1.015, -0.03892), (1.615, 0.8832, -0.1216), (1.169, 0.9667, 0.06282), (1.202, -0.8232, -0.239), (1.356, -0.4804, 0.5216), (1.334, -0.1384, 1.06), (1.299, 0.2994, 0.9497), (1.179, 0.3374, 0.647), (1.128, 0.6132, 0.2217), (1.643, -0.7383, -0.1159), (1.575, -0.442, 0.002898), (1.543, -0.2375, 0.2637), (1.632, 0.05246, 0.2449), (1.603, 0.3543, 0.1313), (1.671, 0.5804, 0.08643), (1.856, -0.7056, 0.1088), (1.935, -0.3756, 0.4974), (1.771, -0.1645, 0.6082), (1.849, 0.1073, 0.855), (1.793, 0.4929, 0.5818), (1.837, 0.7019, 0.2995), (2.079, -0.7772, -0.06487), (2.097, -0.526, 0.2916), (2.113, -0.05816, 1.249), (2.186, 0.1095, 1.431), (2.175, 0.4375, 1.404), (2.136, 0.7957, 0.5968), (2.489, -0.7754, -0.06279), (2.427, -0.4314, -0.09388), (2.474, -0.1342, -0.1597), (2.525, -0.002153, -0.05554), (2.519, 0.549, -0.08223), (2.56, 0.7993, -0.1026), (2.766, -0.7218, 0.2361), (2.882, -0.5281, 0.9253), (2.878, -0.2536, 1.034), (2.801, 0.02763, 0.8983), (2.758, 0.378, 0.2996), (2.807, 0.6505, -0.01877), (-1.009, -1.007, 0.07493), (1.098, -1.009, 0.03443), (-1.008, 0.9589, -0.08058), (0.9204, 1.014, 0.002829), (-1.102, 0.6902, -0.0944), (-0.9585, 0.489, -0.01867), (-1.02, 0.1908, -0.04088), (-0.9922, -0.1086, 0.1305), (-1.001, -0.4471, -0.05703), (-0.9321, -0.7312, 0.03364), (-0.6829, -1.039, -0.1002), (-0.4093, -1.017, -0.01404), (-0.2046, -1.007, 0.04699), (0.1136, -1.031, 0.0178), (0.361, -0.9845, -0.03533), (0.787, -1.018, 0.01064), (0.9783, -0.7117, -0.01177), (1.092, -0.3457, 0.05673), (0.9732, -0.1486, 0.2777), (0.9855, 0.05116, 0.1141), (1.025, 0.431, -0.01253), (0.9987, 0.677, -0.01929), (0.6689, 0.9562, -0.07058), (0.4257, 1.056, 0.0163), (0.1406, 1.022, 0.2052), (-0.0722, 0.9937, 0.03738), (-0.359, 0.867, -0.042), (-0.759, 0.9471, 0.135), (-0.7293, -0.7704, -0.1546), (-0.5914, -0.4414, 0.5752), (-0.6576, -0.08822, 1.175), (-0.6044, 0.1954, 1.41), (-0.7503, 0.3433, 0.6955), (-0.7953, 0.6079, 0.2875), (-0.334, -0.6889, -0.03644), (-0.395, -0.4046, 0.0775), (-0.4237, -0.2084, 0.3277), (-0.3437, 0.06986, 0.3097), (-0.3698, 0.3595, 0.2007), (-0.3094, 0.5764, 0.1577), (-0.1428, -0.6575, 0.1791), (-0.07223, -0.3408, 0.552), (-0.2197, -0.1383, 0.6583), (-0.1495, 0.1224, 0.8951), (-0.1999, 0.4924, 0.6329), (-0.1602, 0.693, 0.3621), (0.05626, -0.7262, 0.01248), (0.0726, -0.4852, 0.3545), (0.08752, -0.03629, 1.273), (0.1425, 0.1986, 1.561), (0.1233, 0.4117, 1.488), (0.1078, 0.783, 0.6474), (0.4243, -0.7245, 0.01447), (0.3684, -0.3944, -0.01536), (0.4105, -0.1092, -0.07854), (0.4563, 0.01745, 0.02143), (0.4511, 0.5462, -0.004182), (0.4881, 0.7865, -0.02373), (0.6721, -0.673, 0.3013), (0.7763, -0.4872, 0.9626), (0.7306, -0.2501, 1.049), (0.6947, 0.001467, 0.9767), (0.6654, 0.3822, 0.3622), (0.7091, 0.6436, 0.05671)], [], [(63, 21, 3, 22), (4, 33, 27, 2), (33, 39, 26, 27), (39, 45, 25, 26), (45, 51, 24, 25), (51, 57, 23, 24), (57, 63, 22, 23), (0, 10, 28, 9), (9, 28, 29, 8), (8, 29, 30, 7), (7, 30, 31, 6), (6, 31, 32, 5), (5, 32, 33, 4), (10, 11, 34, 28), (28, 34, 35, 29), (29, 35, 36, 30), (30, 36, 37, 31), (31, 37, 38, 32), (32, 38, 39, 33), (11, 12, 40, 34), (34, 40, 41, 35), (35, 41, 42, 36), (36, 42, 43, 37), (37, 43, 44, 38), (38, 44, 45, 39), (12, 13, 46, 40), (40, 46, 47, 41), (41, 47, 48, 42), (42, 48, 49, 43), (43, 49, 50, 44), (44, 50, 51, 45), (13, 14, 52, 46), (46, 52, 53, 47), (47, 53, 54, 48), (48, 54, 55, 49), (49, 55, 56, 50), (50, 56, 57, 51), (14, 15, 58, 52), (52, 58, 59, 53), (53, 59, 60, 54), (54, 60, 61, 55), (55, 61, 62, 56), (56, 62, 63, 57), (15, 1, 16, 58), (58, 16, 17, 59), (59, 17, 18, 60), (60, 18, 19, 61), (61, 19, 20, 62), (62, 20, 21, 63), (127, 85, 67, 86), (68, 97, 91, 66), (97, 103, 90, 91), (103, 109, 89, 90), (109, 115, 88, 89), (115, 121, 87, 88), (121, 127, 86, 87), (64, 74, 92, 73), (73, 92, 93, 72), (72, 93, 94, 71), (71, 94, 95, 70), (70, 95, 96, 69), (69, 96, 97, 68), (74, 75, 98, 92), (92, 98, 99, 93), (93, 99, 100, 94), (94, 100, 101, 95), (95, 101, 102, 96), (96, 102, 103, 97), (75, 76, 104, 98), (98, 104, 105, 99), (99, 105, 106, 100), (100, 106, 107, 101), (101, 107, 108, 102), (102, 108, 109, 103), (76, 77, 110, 104), (104, 110, 111, 105), (105, 111, 112, 106), (106, 112, 113, 107), (107, 113, 114, 108), (108, 114, 115, 109), (77, 78, 116, 110), (110, 116, 117, 111), (111, 117, 118, 112), (112, 118, 119, 113), (113, 119, 120, 114), (114, 120, 121, 115), (78, 79, 122, 116), (116, 122, 123, 117), (117, 123, 124, 118), (118, 124, 125, 119), (119, 125, 126, 120), (120, 126, 127, 121), (79, 65, 80, 122), (122, 80, 81, 123), (123, 81, 82, 124), (124, 82, 83, 125), (125, 83, 84, 126), (126, 84, 85, 127)])
_uv = me_plane_002.uv_layers.new(name='UVMap')
_uv.uv.foreach_set('vector', [0.9229, 0.3445, 0.9214, 0.3476, 0.9186, 0.3458, 0.9196, 0.3433, 0.9185, 0.3213, 0.9218, 0.3253, 0.9179, 0.3262, 0.9164, 0.3232, 0.9218, 0.3253, 0.922, 0.3312, 0.9183, 0.3313, 0.9179, 0.3262, 0.922, 0.3312, 0.9222, 0.3336, 0.9184, 0.335, 0.9183, 0.3313, 0.9222, 0.3336, 0.9237, 0.3359, 0.9201, 0.3373, 0.9184, 0.335, 0.9237, 0.3359, 0.9217, 0.3418, 0.9193, 0.3405, 0.9201, 0.3373, 0.9217, 0.3418, 0.9229, 0.3445, 0.9196, 0.3433, 0.9193, 0.3405, 0.9394, 0.3212, 0.9388, 0.3261, 0.9355, 0.3253, 0.9357, 0.3217, 0.9357, 0.3217, 0.9355, 0.3253, 0.9285, 0.3273, 0.9319, 0.321, 0.9319, 0.321, 0.9285, 0.3273, 0.927, 0.327, 0.9271, 0.321, 0.9271, 0.321, 0.927, 0.327, 0.9268, 0.327, 0.9237, 0.3198, 0.9237, 0.3198, 0.9268, 0.327, 0.9255, 0.3263, 0.921, 0.3216, 0.921, 0.3216, 0.9255, 0.3263, 0.9218, 0.3253, 0.9185, 0.3213, 0.9388, 0.3261, 0.9384, 0.33, 0.9346, 0.3304, 0.9355, 0.3253, 0.9355, 0.3253, 0.9346, 0.3304, 0.9316, 0.33, 0.9285, 0.3273, 0.9285, 0.3273, 0.9316, 0.33, 0.9287, 0.3303, 0.927, 0.327, 0.927, 0.327, 0.9287, 0.3303, 0.9264, 0.3306, 0.9268, 0.327, 0.9268, 0.327, 0.9264, 0.3306, 0.9238, 0.3304, 0.9255, 0.3263, 0.9255, 0.3263, 0.9238, 0.3304, 0.922, 0.3312, 0.9218, 0.3253, 0.9384, 0.33, 0.9378, 0.3328, 0.9335, 0.3334, 0.9346, 0.3304, 0.9346, 0.3304, 0.9335, 0.3334, 0.9292, 0.3339, 0.9316, 0.33, 0.9316, 0.33, 0.9292, 0.3339, 0.9275, 0.3333, 0.9287, 0.3303, 0.9287, 0.3303, 0.9275, 0.3333, 0.9261, 0.3341, 0.9264, 0.3306, 0.9264, 0.3306, 0.9261, 0.3341, 0.9243, 0.3337, 0.9238, 0.3304, 0.9238, 0.3304, 0.9243, 0.3337, 0.9222, 0.3336, 0.922, 0.3312, 0.9378, 0.3328, 0.9381, 0.3367, 0.9348, 0.3361, 0.9335, 0.3334, 0.9335, 0.3334, 0.9348, 0.3361, 0.9309, 0.3354, 0.9292, 0.3339, 0.9292, 0.3339, 0.9309, 0.3354, 0.9263, 0.335, 0.9275, 0.3333, 0.9275, 0.3333, 0.9263, 0.335, 0.926, 0.3351, 0.9261, 0.3341, 0.9261, 0.3341, 0.926, 0.3351, 0.9259, 0.3351, 0.9243, 0.3337, 0.9243, 0.3337, 0.9259, 0.3351, 0.9237, 0.3359, 0.9222, 0.3336, 0.9381, 0.3367, 0.9376, 0.3396, 0.9347, 0.3404, 0.9348, 0.3361, 0.9348, 0.3361, 0.9347, 0.3404, 0.9316, 0.3396, 0.9309, 0.3354, 0.9309, 0.3354, 0.9316, 0.3396, 0.9295, 0.3402, 0.9263, 0.335, 0.9263, 0.335, 0.9295, 0.3402, 0.9287, 0.3406, 0.926, 0.3351, 0.926, 0.3351, 0.9287, 0.3406, 0.9239, 0.3417, 0.9259, 0.3351, 0.9259, 0.3351, 0.9239, 0.3417, 0.9217, 0.3418, 0.9237, 0.3359, 0.9376, 0.3396, 0.938, 0.3443, 0.9333, 0.3439, 0.9347, 0.3404, 0.9347, 0.3404, 0.9333, 0.3439, 0.9307, 0.3451, 0.9316, 0.3396, 0.9316, 0.3396, 0.9307, 0.3451, 0.9301, 0.3451, 0.9295, 0.3402, 0.9295, 0.3402, 0.9301, 0.3451, 0.9295, 0.345, 0.9287, 0.3406, 0.9287, 0.3406, 0.9295, 0.345, 0.9267, 0.3446, 0.9239, 0.3417, 0.9239, 0.3417, 0.9267, 0.3446, 0.9229, 0.3445, 0.9217, 0.3418, 0.938, 0.3443, 0.9395, 0.3475, 0.9361, 0.3477, 0.9333, 0.3439, 0.9333, 0.3439, 0.9361, 0.3477, 0.9328, 0.3503, 0.9307, 0.3451, 0.9307, 0.3451, 0.9328, 0.3503, 0.9299, 0.3492, 0.9301, 0.3451, 0.9301, 0.3451, 0.9299, 0.3492, 0.9278, 0.35, 0.9295, 0.345, 0.9295, 0.345, 0.9278, 0.35, 0.9236, 0.3488, 0.9267, 0.3446, 0.9267, 0.3446, 0.9236, 0.3488, 0.9214, 0.3476, 0.9229, 0.3445, 0.9004, 0.345, 0.899, 0.3478, 0.8962, 0.3461, 0.8972, 0.3438, 0.8963, 0.3235, 0.8994, 0.3273, 0.8957, 0.3282, 0.8942, 0.3254, 0.8994, 0.3273, 0.8996, 0.3326, 0.8961, 0.3328, 0.8957, 0.3282, 0.8996, 0.3326, 0.8998, 0.3349, 0.8962, 0.3362, 0.8961, 0.3328, 0.8998, 0.3349, 0.9012, 0.337, 0.8978, 0.3383, 0.8962, 0.3362, 0.9012, 0.337, 0.8992, 0.3425, 0.8969, 0.3413, 0.8978, 0.3383, 0.8992, 0.3425, 0.9004, 0.345, 0.8972, 0.3438, 0.8969, 0.3413, 0.9164, 0.3236, 0.9158, 0.3281, 0.9126, 0.3273, 0.9129, 0.3239, 0.9129, 0.3239, 0.9126, 0.3273, 0.9058, 0.329, 0.9092, 0.3233, 0.9092, 0.3233, 0.9058, 0.329, 0.9044, 0.3288, 0.9045, 0.3231, 0.9045, 0.3231, 0.9044, 0.3288, 0.9043, 0.3288, 0.9013, 0.3219, 0.9013, 0.3219, 0.9043, 0.3288, 0.9031, 0.3281, 0.8986, 0.3237, 0.8986, 0.3237, 0.9031, 0.3281, 0.8994, 0.3273, 0.8963, 0.3235, 0.9158, 0.3281, 0.9154, 0.3317, 0.9117, 0.3319, 0.9126, 0.3273, 0.9126, 0.3273, 0.9117, 0.3319, 0.9088, 0.3315, 0.9058, 0.329, 0.9058, 0.329, 0.9088, 0.3315, 0.906, 0.3319, 0.9044, 0.3288, 0.9044, 0.3288, 0.906, 0.3319, 0.9038, 0.3321, 0.9043, 0.3288, 0.9043, 0.3288, 0.9038, 0.3321, 0.9014, 0.3319, 0.9031, 0.3281, 0.9031, 0.3281, 0.9014, 0.3319, 0.8996, 0.3326, 0.8994, 0.3273, 0.9154, 0.3317, 0.9148, 0.3342, 0.9106, 0.3348, 0.9117, 0.3319, 0.9117, 0.3319, 0.9106, 0.3348, 0.9064, 0.3351, 0.9088, 0.3315, 0.9088, 0.3315, 0.9064, 0.3351, 0.9049, 0.3346, 0.906, 0.3319, 0.906, 0.3319, 0.9049, 0.3346, 0.9035, 0.3353, 0.9038, 0.3321, 0.9038, 0.3321, 0.9035, 0.3353, 0.9019, 0.335, 0.9014, 0.3319, 0.9014, 0.3319, 0.9019, 0.335, 0.8998, 0.3349, 0.8996, 0.3326, 0.9148, 0.3342, 0.9151, 0.3378, 0.9118, 0.3373, 0.9106, 0.3348, 0.9106, 0.3348, 0.9118, 0.3373, 0.908, 0.3365, 0.9064, 0.3351, 0.9064, 0.3351, 0.908, 0.3365, 0.9036, 0.3361, 0.9049, 0.3346, 0.9049, 0.3346, 0.9036, 0.3361, 0.9034, 0.3362, 0.9035, 0.3353, 0.9035, 0.3353, 0.9034, 0.3362, 0.9033, 0.3362, 0.9019, 0.335, 0.9019, 0.335, 0.9033, 0.3362, 0.9012, 0.337, 0.8998, 0.3349, 0.9151, 0.3378, 0.9145, 0.3404, 0.9117, 0.3411, 0.9118, 0.3373, 0.9118, 0.3373, 0.9117, 0.3411, 0.9088, 0.3404, 0.908, 0.3365, 0.908, 0.3365, 0.9088, 0.3404, 0.9067, 0.341, 0.9036, 0.3361, 0.9036, 0.3361, 0.9067, 0.341, 0.906, 0.3413, 0.9034, 0.3362, 0.9034, 0.3362, 0.906, 0.3413, 0.9014, 0.3425, 0.9033, 0.3362, 0.9033, 0.3362, 0.9014, 0.3425, 0.8992, 0.3425, 0.9012, 0.337, 0.9145, 0.3404, 0.9149, 0.3447, 0.9104, 0.3444, 0.9117, 0.3411, 0.9117, 0.3411, 0.9104, 0.3444, 0.9079, 0.3456, 0.9088, 0.3404, 0.9088, 0.3404, 0.9079, 0.3456, 0.9074, 0.3456, 0.9067, 0.341, 0.9067, 0.341, 0.9074, 0.3456, 0.9068, 0.3455, 0.906, 0.3413, 0.906, 0.3413, 0.9068, 0.3455, 0.9041, 0.3452, 0.9014, 0.3425, 0.9014, 0.3425, 0.9041, 0.3452, 0.9004, 0.345, 0.8992, 0.3425, 0.9149, 0.3447, 0.9164, 0.3475, 0.9132, 0.3479, 0.9104, 0.3444, 0.9104, 0.3444, 0.9132, 0.3479, 0.9101, 0.3505, 0.9079, 0.3456, 0.9079, 0.3456, 0.9101, 0.3505, 0.9072, 0.3495, 0.9074, 0.3456, 0.9074, 0.3456, 0.9072, 0.3495, 0.9051, 0.3503, 0.9068, 0.3455, 0.9068, 0.3455, 0.9051, 0.3503, 0.901, 0.349, 0.9041, 0.3452, 0.9041, 0.3452, 0.901, 0.349, 0.899, 0.3478, 0.9004, 0.345])
me_plane_002.use_remesh_preserve_volume = False
me_plane_002.use_remesh_preserve_attributes = False
me_plane_002.use_mirror_vertex_groups = False
me_plane_002.update()

# ---- objects
ob_plane_002 = bpy.data.objects.new('Plane.002', me_plane_001)
ob_plane_000 = bpy.data.objects.new('Plane.000', me_plane_000)
ob_cylinder = bpy.data.objects.new('Cylinder', me_cylinder_001)
ob_cube = bpy.data.objects.new('Cube', me_cube_001)
ob_plane_003 = bpy.data.objects.new('Plane.003', me_plane_005)
ob_plane_001 = bpy.data.objects.new('Plane.001', me_plane_002)

# ---- transforms, parenting, visibility, modifiers, constraints
ob_plane_002.location = (-15.88, -9.441, -5.868)
ob_plane_002.rotation_euler = (-0.8331, -1.571, 0.0)
ob_plane_002.scale = (21.07, 11.95, 17.92)
ob_plane_002.lineart.crease_threshold = 0.0
ob_plane_000.location = (14.79, -7.289, -6.852)
ob_plane_000.rotation_euler = (-2.327, -1.571, 0.0)
ob_plane_000.scale = (21.21, 11.95, 17.92)
ob_plane_000.lineart.crease_threshold = 0.0
ob_cylinder.location = (0.0, 0.0, 18.23)
ob_cylinder.scale = (5.0, 5.0, 50.0)
ob_cylinder.lineart.crease_threshold = 0.0
ob_cube.location = (45.34, 0.07159, 22.32)
ob_cube.scale = (0.2199, 0.2199, 0.2199)
ob_cube.lineart.crease_threshold = 0.0
ob_plane_003.location = (-8.189, -1.377, -9.064)
ob_plane_003.rotation_euler = (-0.9318, -1.571, 0.0)
ob_plane_003.scale = (25.0, 6.484, 9.726)
ob_plane_003.lineart.crease_threshold = 0.0
ob_plane_001.location = (8.081, -0.2558, -10.23)
ob_plane_001.rotation_euler = (-2.186, -1.571, 0.0)
ob_plane_001.scale = (25.17, 6.484, 9.726)
ob_plane_001.lineart.crease_threshold = 0.0

# ---- collection membership
col_collection_1.objects.link(ob_plane_002)
col_collection_1.objects.link(ob_plane_000)
col_collection_1.objects.link(ob_cylinder)
col_collection_1.objects.link(ob_cube)
col_collection_1.objects.link(ob_plane_003)
col_collection_1.objects.link(ob_plane_001)

# ---- scene / render settings (as saved in the file)
scene.frame_start = 1; scene.frame_end = 250; scene.frame_set(1)
scene.render.engine = 'BLENDER_EEVEE_NEXT'
scene.render.resolution_percentage = 50
scene.render.dither_intensity = 0.0
scene.cycles.use_denoising = False
scene.cycles.samples = 10
scene.cycles.sampling_pattern = 'TABULATED_SOBOL'
scene.cycles.light_sampling_threshold = 0.0
scene.cycles.use_adaptive_sampling = False
scene.cycles.use_light_tree = False
scene.cycles.blur_glossy = 0.0
scene.cycles.pixel_filter_type = 'GAUSSIAN'
scene.cycles.sample_clamp_indirect = 0.0
scene.view_settings.view_transform = 'Standard'
bpy.context.view_layer.update()

# ---- added for rendering (the .blend has no active camera and no usable light): camera, sun
cam_auto = bpy.data.cameras.new('AutoCamera')
cam_auto.lens = 50.0
cam_auto.sensor_width = 36.0
cam_auto.clip_end = 2412.86
ob_auto_camera = bpy.data.objects.new('AutoCamera', cam_auto)
scene.collection.objects.link(ob_auto_camera)
ob_auto_camera.location = (138.041, -164.671, 126.979)
ob_auto_camera.rotation_euler = (1.09748, -7.21219e-08, 0.694738)
scene.camera = ob_auto_camera
light_auto_sun = bpy.data.lights.new('AutoSun', 'SUN')
light_auto_sun.energy = 3.0
light_auto_sun.angle = 0.0523599
ob_auto_sun = bpy.data.objects.new('AutoSun', light_auto_sun)
scene.collection.objects.link(ob_auto_sun)
ob_auto_sun.rotation_euler = (0.872665, 0.174533, 0.523599)
bpy.context.view_layer.update()
